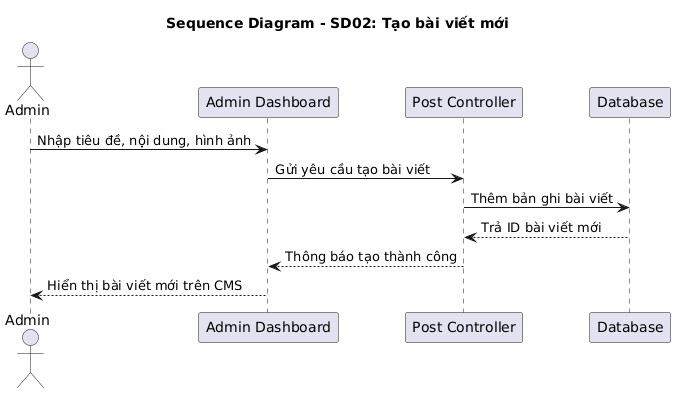

The diagram above was rendered by PlantUML. Its source (embedded in the PNG):
@startuml
title Sequence Diagram - SD02: Tạo bài viết mới

actor Admin
participant "Admin Dashboard" as UI
participant "Post Controller" as PC
participant "Database" as DB

Admin -> UI: Nhập tiêu đề, nội dung, hình ảnh
UI -> PC: Gửi yêu cầu tạo bài viết
PC -> DB: Thêm bản ghi bài viết
DB --> PC: Trả ID bài viết mới
PC --> UI: Thông báo tạo thành công
UI --> Admin: Hiển thị bài viết mới trên CMS
@enduml